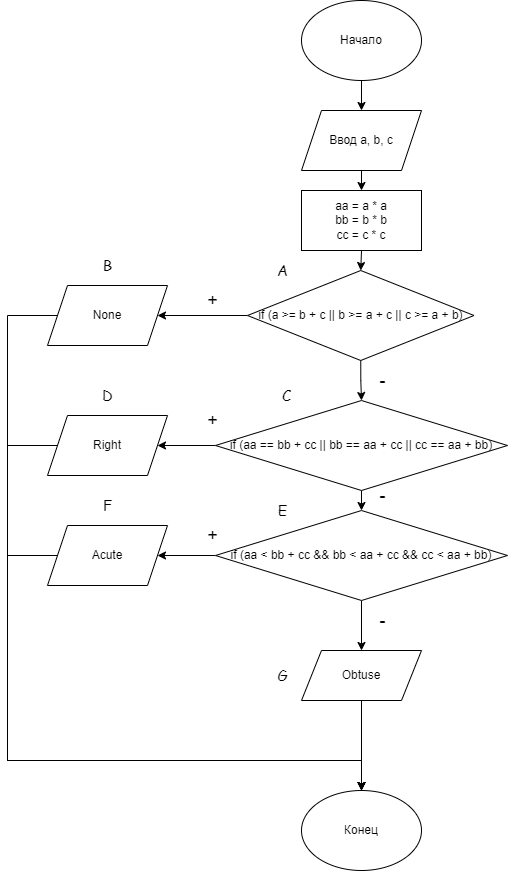

The diagram above was exported from draw.io. Its source (the exported page's mxGraphModel, read from the mxfile embedded in the PNG):
<mxGraphModel dx="1426" dy="785" grid="1" gridSize="10" guides="1" tooltips="1" connect="1" arrows="1" fold="1" page="1" pageScale="1" pageWidth="827" pageHeight="1169" math="0" shadow="0">
  <root>
    <mxCell id="WIyWlLk6GJQsqaUBKTNV-0" />
    <mxCell id="WIyWlLk6GJQsqaUBKTNV-1" parent="WIyWlLk6GJQsqaUBKTNV-0" />
    <mxCell id="qNied1Jh6DL7EHZy_g-z-2" style="edgeStyle=orthogonalEdgeStyle;rounded=0;orthogonalLoop=1;jettySize=auto;html=1;exitX=0.5;exitY=1;exitDx=0;exitDy=0;entryX=0.5;entryY=0;entryDx=0;entryDy=0;" edge="1" parent="WIyWlLk6GJQsqaUBKTNV-1" source="qNied1Jh6DL7EHZy_g-z-0" target="qNied1Jh6DL7EHZy_g-z-1">
      <mxGeometry relative="1" as="geometry" />
    </mxCell>
    <mxCell id="qNied1Jh6DL7EHZy_g-z-0" value="Начало" style="ellipse;whiteSpace=wrap;html=1;" vertex="1" parent="WIyWlLk6GJQsqaUBKTNV-1">
      <mxGeometry x="354" y="30" width="120" height="80" as="geometry" />
    </mxCell>
    <mxCell id="qNied1Jh6DL7EHZy_g-z-4" style="edgeStyle=orthogonalEdgeStyle;rounded=0;orthogonalLoop=1;jettySize=auto;html=1;exitX=0.5;exitY=1;exitDx=0;exitDy=0;entryX=0.5;entryY=0;entryDx=0;entryDy=0;" edge="1" parent="WIyWlLk6GJQsqaUBKTNV-1" source="qNied1Jh6DL7EHZy_g-z-1" target="qNied1Jh6DL7EHZy_g-z-3">
      <mxGeometry relative="1" as="geometry" />
    </mxCell>
    <mxCell id="qNied1Jh6DL7EHZy_g-z-1" value="Ввод a, b, c" style="shape=parallelogram;perimeter=parallelogramPerimeter;whiteSpace=wrap;html=1;fixedSize=1;" vertex="1" parent="WIyWlLk6GJQsqaUBKTNV-1">
      <mxGeometry x="354" y="140" width="120" height="60" as="geometry" />
    </mxCell>
    <mxCell id="qNied1Jh6DL7EHZy_g-z-7" style="edgeStyle=orthogonalEdgeStyle;rounded=0;orthogonalLoop=1;jettySize=auto;html=1;exitX=0.5;exitY=1;exitDx=0;exitDy=0;entryX=0.5;entryY=0;entryDx=0;entryDy=0;" edge="1" parent="WIyWlLk6GJQsqaUBKTNV-1" source="qNied1Jh6DL7EHZy_g-z-3" target="qNied1Jh6DL7EHZy_g-z-5">
      <mxGeometry relative="1" as="geometry" />
    </mxCell>
    <mxCell id="qNied1Jh6DL7EHZy_g-z-3" value="aa = a * a&lt;br&gt;bb = b * b&lt;br&gt;cc = c * c" style="rounded=0;whiteSpace=wrap;html=1;" vertex="1" parent="WIyWlLk6GJQsqaUBKTNV-1">
      <mxGeometry x="354" y="220" width="120" height="60" as="geometry" />
    </mxCell>
    <mxCell id="qNied1Jh6DL7EHZy_g-z-8" style="edgeStyle=orthogonalEdgeStyle;rounded=0;orthogonalLoop=1;jettySize=auto;html=1;exitX=0;exitY=0.5;exitDx=0;exitDy=0;entryX=1;entryY=0.5;entryDx=0;entryDy=0;" edge="1" parent="WIyWlLk6GJQsqaUBKTNV-1" source="qNied1Jh6DL7EHZy_g-z-5" target="qNied1Jh6DL7EHZy_g-z-6">
      <mxGeometry relative="1" as="geometry" />
    </mxCell>
    <mxCell id="qNied1Jh6DL7EHZy_g-z-12" style="edgeStyle=orthogonalEdgeStyle;rounded=0;orthogonalLoop=1;jettySize=auto;html=1;exitX=0.5;exitY=1;exitDx=0;exitDy=0;entryX=0.5;entryY=0;entryDx=0;entryDy=0;" edge="1" parent="WIyWlLk6GJQsqaUBKTNV-1" source="qNied1Jh6DL7EHZy_g-z-5" target="qNied1Jh6DL7EHZy_g-z-11">
      <mxGeometry relative="1" as="geometry" />
    </mxCell>
    <mxCell id="qNied1Jh6DL7EHZy_g-z-5" value="if (a &amp;gt;= b + c || b &amp;gt;= a + c || c &amp;gt;= a + b)" style="rhombus;whiteSpace=wrap;html=1;" vertex="1" parent="WIyWlLk6GJQsqaUBKTNV-1">
      <mxGeometry x="300" y="300" width="226.5" height="90" as="geometry" />
    </mxCell>
    <mxCell id="qNied1Jh6DL7EHZy_g-z-30" style="edgeStyle=orthogonalEdgeStyle;rounded=0;orthogonalLoop=1;jettySize=auto;html=1;exitX=0;exitY=0.5;exitDx=0;exitDy=0;entryX=0.5;entryY=0;entryDx=0;entryDy=0;" edge="1" parent="WIyWlLk6GJQsqaUBKTNV-1" source="qNied1Jh6DL7EHZy_g-z-6" target="qNied1Jh6DL7EHZy_g-z-25">
      <mxGeometry relative="1" as="geometry">
        <Array as="points">
          <mxPoint x="60" y="345" />
          <mxPoint x="60" y="790" />
          <mxPoint x="414" y="790" />
        </Array>
      </mxGeometry>
    </mxCell>
    <mxCell id="qNied1Jh6DL7EHZy_g-z-6" value="None" style="shape=parallelogram;perimeter=parallelogramPerimeter;whiteSpace=wrap;html=1;fixedSize=1;" vertex="1" parent="WIyWlLk6GJQsqaUBKTNV-1">
      <mxGeometry x="100" y="315" width="120" height="60" as="geometry" />
    </mxCell>
    <mxCell id="qNied1Jh6DL7EHZy_g-z-9" value="+" style="text;html=1;align=center;verticalAlign=middle;resizable=0;points=[];autosize=1;strokeColor=none;fillColor=none;fontSize=18;" vertex="1" parent="WIyWlLk6GJQsqaUBKTNV-1">
      <mxGeometry x="250" y="310" width="30" height="40" as="geometry" />
    </mxCell>
    <mxCell id="qNied1Jh6DL7EHZy_g-z-10" value="-" style="text;html=1;align=center;verticalAlign=middle;resizable=0;points=[];autosize=1;strokeColor=none;fillColor=none;strokeWidth=3;fontSize=18;" vertex="1" parent="WIyWlLk6GJQsqaUBKTNV-1">
      <mxGeometry x="420" y="390" width="30" height="40" as="geometry" />
    </mxCell>
    <mxCell id="qNied1Jh6DL7EHZy_g-z-14" style="edgeStyle=orthogonalEdgeStyle;rounded=0;orthogonalLoop=1;jettySize=auto;html=1;exitX=0;exitY=0.5;exitDx=0;exitDy=0;entryX=1;entryY=0.5;entryDx=0;entryDy=0;" edge="1" parent="WIyWlLk6GJQsqaUBKTNV-1" source="qNied1Jh6DL7EHZy_g-z-11" target="qNied1Jh6DL7EHZy_g-z-13">
      <mxGeometry relative="1" as="geometry" />
    </mxCell>
    <mxCell id="qNied1Jh6DL7EHZy_g-z-20" style="edgeStyle=orthogonalEdgeStyle;rounded=0;orthogonalLoop=1;jettySize=auto;html=1;exitX=0.5;exitY=1;exitDx=0;exitDy=0;entryX=0.5;entryY=0;entryDx=0;entryDy=0;" edge="1" parent="WIyWlLk6GJQsqaUBKTNV-1" source="qNied1Jh6DL7EHZy_g-z-11" target="qNied1Jh6DL7EHZy_g-z-16">
      <mxGeometry relative="1" as="geometry" />
    </mxCell>
    <mxCell id="qNied1Jh6DL7EHZy_g-z-11" value="if (aa == bb + cc || bb == aa + cc || cc == aa + bb)" style="rhombus;whiteSpace=wrap;html=1;" vertex="1" parent="WIyWlLk6GJQsqaUBKTNV-1">
      <mxGeometry x="268" y="430" width="292" height="90" as="geometry" />
    </mxCell>
    <mxCell id="qNied1Jh6DL7EHZy_g-z-31" style="edgeStyle=orthogonalEdgeStyle;rounded=0;orthogonalLoop=1;jettySize=auto;html=1;exitX=0;exitY=0.5;exitDx=0;exitDy=0;entryX=0.5;entryY=0;entryDx=0;entryDy=0;" edge="1" parent="WIyWlLk6GJQsqaUBKTNV-1" source="qNied1Jh6DL7EHZy_g-z-13" target="qNied1Jh6DL7EHZy_g-z-25">
      <mxGeometry relative="1" as="geometry">
        <Array as="points">
          <mxPoint x="60" y="475" />
          <mxPoint x="60" y="790" />
          <mxPoint x="414" y="790" />
        </Array>
      </mxGeometry>
    </mxCell>
    <mxCell id="qNied1Jh6DL7EHZy_g-z-13" value="Right" style="shape=parallelogram;perimeter=parallelogramPerimeter;whiteSpace=wrap;html=1;fixedSize=1;" vertex="1" parent="WIyWlLk6GJQsqaUBKTNV-1">
      <mxGeometry x="100" y="445" width="120" height="60" as="geometry" />
    </mxCell>
    <mxCell id="qNied1Jh6DL7EHZy_g-z-15" value="+" style="text;html=1;align=center;verticalAlign=middle;resizable=0;points=[];autosize=1;strokeColor=none;fillColor=none;fontSize=18;" vertex="1" parent="WIyWlLk6GJQsqaUBKTNV-1">
      <mxGeometry x="250" y="430" width="30" height="40" as="geometry" />
    </mxCell>
    <mxCell id="qNied1Jh6DL7EHZy_g-z-18" style="edgeStyle=orthogonalEdgeStyle;rounded=0;orthogonalLoop=1;jettySize=auto;html=1;exitX=0;exitY=0.5;exitDx=0;exitDy=0;entryX=1;entryY=0.5;entryDx=0;entryDy=0;" edge="1" parent="WIyWlLk6GJQsqaUBKTNV-1" source="qNied1Jh6DL7EHZy_g-z-16" target="qNied1Jh6DL7EHZy_g-z-17">
      <mxGeometry relative="1" as="geometry" />
    </mxCell>
    <mxCell id="qNied1Jh6DL7EHZy_g-z-23" style="edgeStyle=orthogonalEdgeStyle;rounded=0;orthogonalLoop=1;jettySize=auto;html=1;exitX=0.5;exitY=1;exitDx=0;exitDy=0;entryX=0.5;entryY=0;entryDx=0;entryDy=0;" edge="1" parent="WIyWlLk6GJQsqaUBKTNV-1" source="qNied1Jh6DL7EHZy_g-z-16" target="qNied1Jh6DL7EHZy_g-z-22">
      <mxGeometry relative="1" as="geometry" />
    </mxCell>
    <mxCell id="qNied1Jh6DL7EHZy_g-z-16" value="if (aa &amp;lt; bb + cc &amp;amp;&amp;amp; bb &amp;lt; aa + cc &amp;amp;&amp;amp; cc &amp;lt; aa + bb)" style="rhombus;whiteSpace=wrap;html=1;" vertex="1" parent="WIyWlLk6GJQsqaUBKTNV-1">
      <mxGeometry x="268" y="540" width="292" height="90" as="geometry" />
    </mxCell>
    <mxCell id="qNied1Jh6DL7EHZy_g-z-32" style="edgeStyle=orthogonalEdgeStyle;rounded=0;orthogonalLoop=1;jettySize=auto;html=1;exitX=0;exitY=0.5;exitDx=0;exitDy=0;entryX=0.5;entryY=0;entryDx=0;entryDy=0;" edge="1" parent="WIyWlLk6GJQsqaUBKTNV-1" source="qNied1Jh6DL7EHZy_g-z-17" target="qNied1Jh6DL7EHZy_g-z-25">
      <mxGeometry relative="1" as="geometry">
        <Array as="points">
          <mxPoint x="60" y="585" />
          <mxPoint x="60" y="790" />
          <mxPoint x="414" y="790" />
        </Array>
      </mxGeometry>
    </mxCell>
    <mxCell id="qNied1Jh6DL7EHZy_g-z-17" value="Acute" style="shape=parallelogram;perimeter=parallelogramPerimeter;whiteSpace=wrap;html=1;fixedSize=1;" vertex="1" parent="WIyWlLk6GJQsqaUBKTNV-1">
      <mxGeometry x="100" y="555" width="120" height="60" as="geometry" />
    </mxCell>
    <mxCell id="qNied1Jh6DL7EHZy_g-z-19" value="+" style="text;html=1;align=center;verticalAlign=middle;resizable=0;points=[];autosize=1;strokeColor=none;fillColor=none;fontSize=18;" vertex="1" parent="WIyWlLk6GJQsqaUBKTNV-1">
      <mxGeometry x="250" y="545" width="30" height="40" as="geometry" />
    </mxCell>
    <mxCell id="qNied1Jh6DL7EHZy_g-z-21" value="-" style="text;html=1;align=center;verticalAlign=middle;resizable=0;points=[];autosize=1;strokeColor=none;fillColor=none;strokeWidth=3;fontSize=18;" vertex="1" parent="WIyWlLk6GJQsqaUBKTNV-1">
      <mxGeometry x="420" y="505" width="30" height="40" as="geometry" />
    </mxCell>
    <mxCell id="qNied1Jh6DL7EHZy_g-z-26" style="edgeStyle=orthogonalEdgeStyle;rounded=0;orthogonalLoop=1;jettySize=auto;html=1;exitX=0.5;exitY=1;exitDx=0;exitDy=0;entryX=0.5;entryY=0;entryDx=0;entryDy=0;" edge="1" parent="WIyWlLk6GJQsqaUBKTNV-1" source="qNied1Jh6DL7EHZy_g-z-22" target="qNied1Jh6DL7EHZy_g-z-25">
      <mxGeometry relative="1" as="geometry" />
    </mxCell>
    <mxCell id="qNied1Jh6DL7EHZy_g-z-22" value="Obtuse" style="shape=parallelogram;perimeter=parallelogramPerimeter;whiteSpace=wrap;html=1;fixedSize=1;" vertex="1" parent="WIyWlLk6GJQsqaUBKTNV-1">
      <mxGeometry x="354" y="680" width="120" height="50" as="geometry" />
    </mxCell>
    <mxCell id="qNied1Jh6DL7EHZy_g-z-24" value="-" style="text;html=1;align=center;verticalAlign=middle;resizable=0;points=[];autosize=1;strokeColor=none;fillColor=none;strokeWidth=3;fontSize=18;" vertex="1" parent="WIyWlLk6GJQsqaUBKTNV-1">
      <mxGeometry x="420" y="630" width="30" height="40" as="geometry" />
    </mxCell>
    <mxCell id="qNied1Jh6DL7EHZy_g-z-25" value="Конец" style="ellipse;whiteSpace=wrap;html=1;" vertex="1" parent="WIyWlLk6GJQsqaUBKTNV-1">
      <mxGeometry x="354" y="820" width="120" height="80" as="geometry" />
    </mxCell>
    <mxCell id="qNied1Jh6DL7EHZy_g-z-34" value="&lt;font face=&quot;Comic Sans MS&quot; style=&quot;font-size: 15px;&quot;&gt;A&lt;/font&gt;" style="text;html=1;align=center;verticalAlign=middle;resizable=0;points=[];autosize=1;strokeColor=none;fillColor=none;" vertex="1" parent="WIyWlLk6GJQsqaUBKTNV-1">
      <mxGeometry x="320" y="285" width="30" height="30" as="geometry" />
    </mxCell>
    <mxCell id="qNied1Jh6DL7EHZy_g-z-35" value="&lt;font face=&quot;Comic Sans MS&quot; style=&quot;font-size: 15px;&quot;&gt;B&lt;/font&gt;" style="text;html=1;align=center;verticalAlign=middle;resizable=0;points=[];autosize=1;strokeColor=none;fillColor=none;" vertex="1" parent="WIyWlLk6GJQsqaUBKTNV-1">
      <mxGeometry x="145" y="280" width="30" height="30" as="geometry" />
    </mxCell>
    <mxCell id="qNied1Jh6DL7EHZy_g-z-36" value="&lt;font face=&quot;Comic Sans MS&quot; style=&quot;font-size: 15px;&quot;&gt;C&lt;/font&gt;" style="text;html=1;align=center;verticalAlign=middle;resizable=0;points=[];autosize=1;strokeColor=none;fillColor=none;" vertex="1" parent="WIyWlLk6GJQsqaUBKTNV-1">
      <mxGeometry x="324" y="410" width="30" height="30" as="geometry" />
    </mxCell>
    <mxCell id="qNied1Jh6DL7EHZy_g-z-37" value="&lt;font face=&quot;Comic Sans MS&quot; style=&quot;font-size: 15px;&quot;&gt;D&lt;/font&gt;" style="text;html=1;align=center;verticalAlign=middle;resizable=0;points=[];autosize=1;strokeColor=none;fillColor=none;" vertex="1" parent="WIyWlLk6GJQsqaUBKTNV-1">
      <mxGeometry x="145" y="410" width="30" height="30" as="geometry" />
    </mxCell>
    <mxCell id="qNied1Jh6DL7EHZy_g-z-38" value="&lt;font face=&quot;Comic Sans MS&quot; style=&quot;font-size: 15px;&quot;&gt;E&lt;/font&gt;" style="text;html=1;align=center;verticalAlign=middle;resizable=0;points=[];autosize=1;strokeColor=none;fillColor=none;" vertex="1" parent="WIyWlLk6GJQsqaUBKTNV-1">
      <mxGeometry x="320" y="525" width="30" height="30" as="geometry" />
    </mxCell>
    <mxCell id="qNied1Jh6DL7EHZy_g-z-39" value="&lt;font face=&quot;Comic Sans MS&quot; style=&quot;font-size: 15px;&quot;&gt;F&lt;/font&gt;" style="text;html=1;align=center;verticalAlign=middle;resizable=0;points=[];autosize=1;strokeColor=none;fillColor=none;" vertex="1" parent="WIyWlLk6GJQsqaUBKTNV-1">
      <mxGeometry x="145" y="520" width="30" height="30" as="geometry" />
    </mxCell>
    <mxCell id="qNied1Jh6DL7EHZy_g-z-40" value="&lt;font face=&quot;Comic Sans MS&quot; style=&quot;font-size: 15px;&quot;&gt;G&lt;/font&gt;" style="text;html=1;align=center;verticalAlign=middle;resizable=0;points=[];autosize=1;strokeColor=none;fillColor=none;" vertex="1" parent="WIyWlLk6GJQsqaUBKTNV-1">
      <mxGeometry x="320" y="690" width="30" height="30" as="geometry" />
    </mxCell>
  </root>
</mxGraphModel>